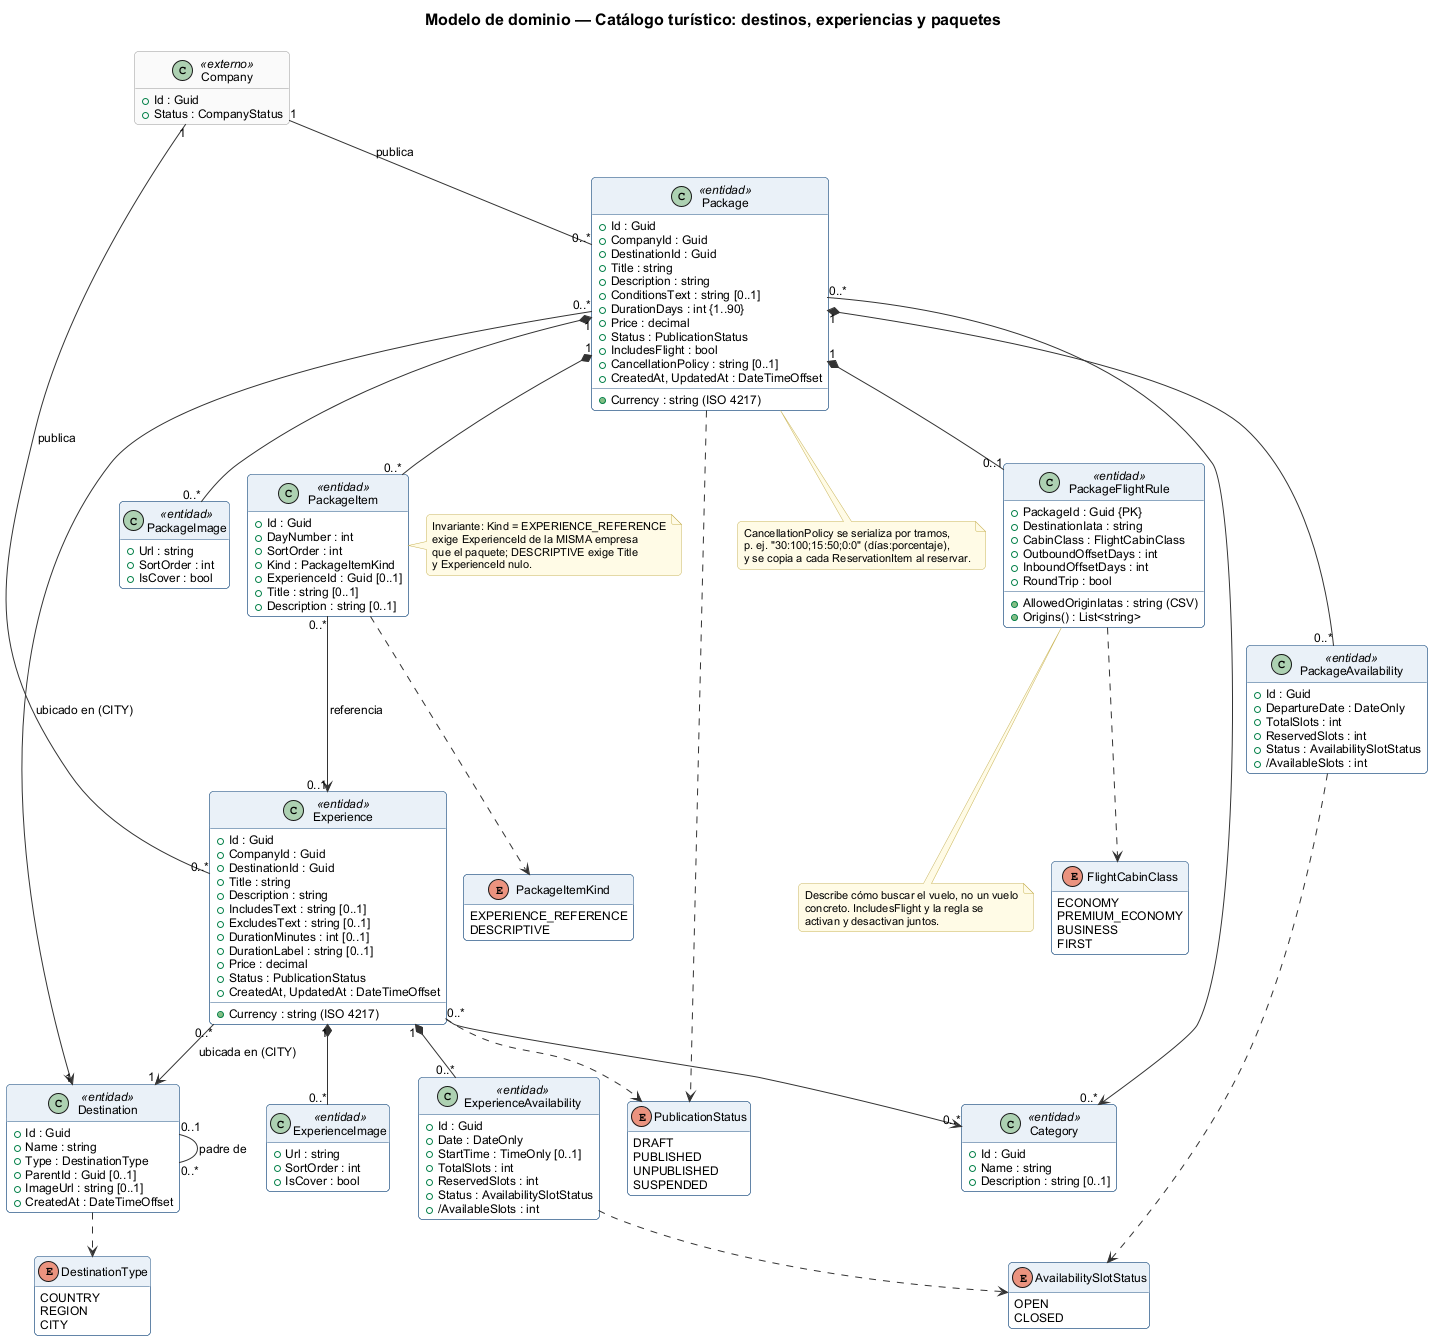

The diagram above was rendered by PlantUML. Its source (embedded in the PNG):
@startuml clases-02-catalogo
!pragma layout smetana
!include ../_estilo.iuml
hide empty methods

title Modelo de dominio — Catálogo turístico: destinos, experiencias y paquetes

class Company <<externo>> {
  + Id : Guid
  + Status : CompanyStatus
}

class Destination <<entidad>> {
  + Id : Guid
  + Name : string
  + Type : DestinationType
  + ParentId : Guid [0..1]
  + ImageUrl : string [0..1]
  + CreatedAt : DateTimeOffset
}

class Category <<entidad>> {
  + Id : Guid
  + Name : string
  + Description : string [0..1]
}

class Experience <<entidad>> {
  + Id : Guid
  + CompanyId : Guid
  + DestinationId : Guid
  + Title : string
  + Description : string
  + IncludesText : string [0..1]
  + ExcludesText : string [0..1]
  + DurationMinutes : int [0..1]
  + DurationLabel : string [0..1]
  + Price : decimal
  + Currency : string (ISO 4217)
  + Status : PublicationStatus
  + CreatedAt, UpdatedAt : DateTimeOffset
}

class ExperienceImage <<entidad>> {
  + Url : string
  + SortOrder : int
  + IsCover : bool
}

class ExperienceAvailability <<entidad>> {
  + Id : Guid
  + Date : DateOnly
  + StartTime : TimeOnly [0..1]
  + TotalSlots : int
  + ReservedSlots : int
  + Status : AvailabilitySlotStatus
  + /AvailableSlots : int
}

class Package <<entidad>> {
  + Id : Guid
  + CompanyId : Guid
  + DestinationId : Guid
  + Title : string
  + Description : string
  + ConditionsText : string [0..1]
  + DurationDays : int {1..90}
  + Price : decimal
  + Currency : string (ISO 4217)
  + Status : PublicationStatus
  + IncludesFlight : bool
  + CancellationPolicy : string [0..1]
  + CreatedAt, UpdatedAt : DateTimeOffset
}

class PackageItem <<entidad>> {
  + Id : Guid
  + DayNumber : int
  + SortOrder : int
  + Kind : PackageItemKind
  + ExperienceId : Guid [0..1]
  + Title : string [0..1]
  + Description : string [0..1]
}

class PackageImage <<entidad>> {
  + Url : string
  + SortOrder : int
  + IsCover : bool
}

class PackageAvailability <<entidad>> {
  + Id : Guid
  + DepartureDate : DateOnly
  + TotalSlots : int
  + ReservedSlots : int
  + Status : AvailabilitySlotStatus
  + /AvailableSlots : int
}

class PackageFlightRule <<entidad>> {
  + PackageId : Guid {PK}
  + DestinationIata : string
  + AllowedOriginIatas : string (CSV)
  + CabinClass : FlightCabinClass
  + OutboundOffsetDays : int
  + InboundOffsetDays : int
  + RoundTrip : bool
  + Origins() : List<string>
}

enum DestinationType {
  COUNTRY
  REGION
  CITY
}
enum PublicationStatus {
  DRAFT
  PUBLISHED
  UNPUBLISHED
  SUSPENDED
}
enum AvailabilitySlotStatus {
  OPEN
  CLOSED
}
enum PackageItemKind {
  EXPERIENCE_REFERENCE
  DESCRIPTIVE
}
enum FlightCabinClass {
  ECONOMY
  PREMIUM_ECONOMY
  BUSINESS
  FIRST
}

Destination "0..1" -- "0..*" Destination : padre de >
Company "1" -- "0..*" Experience : publica >
Company "1" -- "0..*" Package : publica >
Experience "0..*" --> "1" Destination : ubicada en (CITY) >
Package "0..*" --> "1" Destination : ubicado en (CITY) >
Experience "0..*" --> "0..*" Category
Package "0..*" --> "0..*" Category
Experience "1" *-- "0..*" ExperienceImage
Experience "1" *-- "0..*" ExperienceAvailability
Package "1" *-- "0..*" PackageItem
Package "1" *-- "0..*" PackageImage
Package "1" *-- "0..*" PackageAvailability
Package "1" *-- "0..1" PackageFlightRule
PackageItem "0..*" --> "0..1" Experience : referencia >

Destination ..> DestinationType
Experience ..> PublicationStatus
Package ..> PublicationStatus
ExperienceAvailability ..> AvailabilitySlotStatus
PackageAvailability ..> AvailabilitySlotStatus
PackageItem ..> PackageItemKind
PackageFlightRule ..> FlightCabinClass

note right of PackageItem
  Invariante: Kind = EXPERIENCE_REFERENCE
  exige ExperienceId de la MISMA empresa
  que el paquete; DESCRIPTIVE exige Title
  y ExperienceId nulo.
end note

note bottom of PackageFlightRule
  Describe cómo buscar el vuelo, no un vuelo
  concreto. IncludesFlight y la regla se
  activan y desactivan juntos.
end note

note bottom of Package
  CancellationPolicy se serializa por tramos,
  p. ej. "30:100;15:50;0:0" (días:porcentaje),
  y se copia a cada ReservationItem al reservar.
end note
@enduml